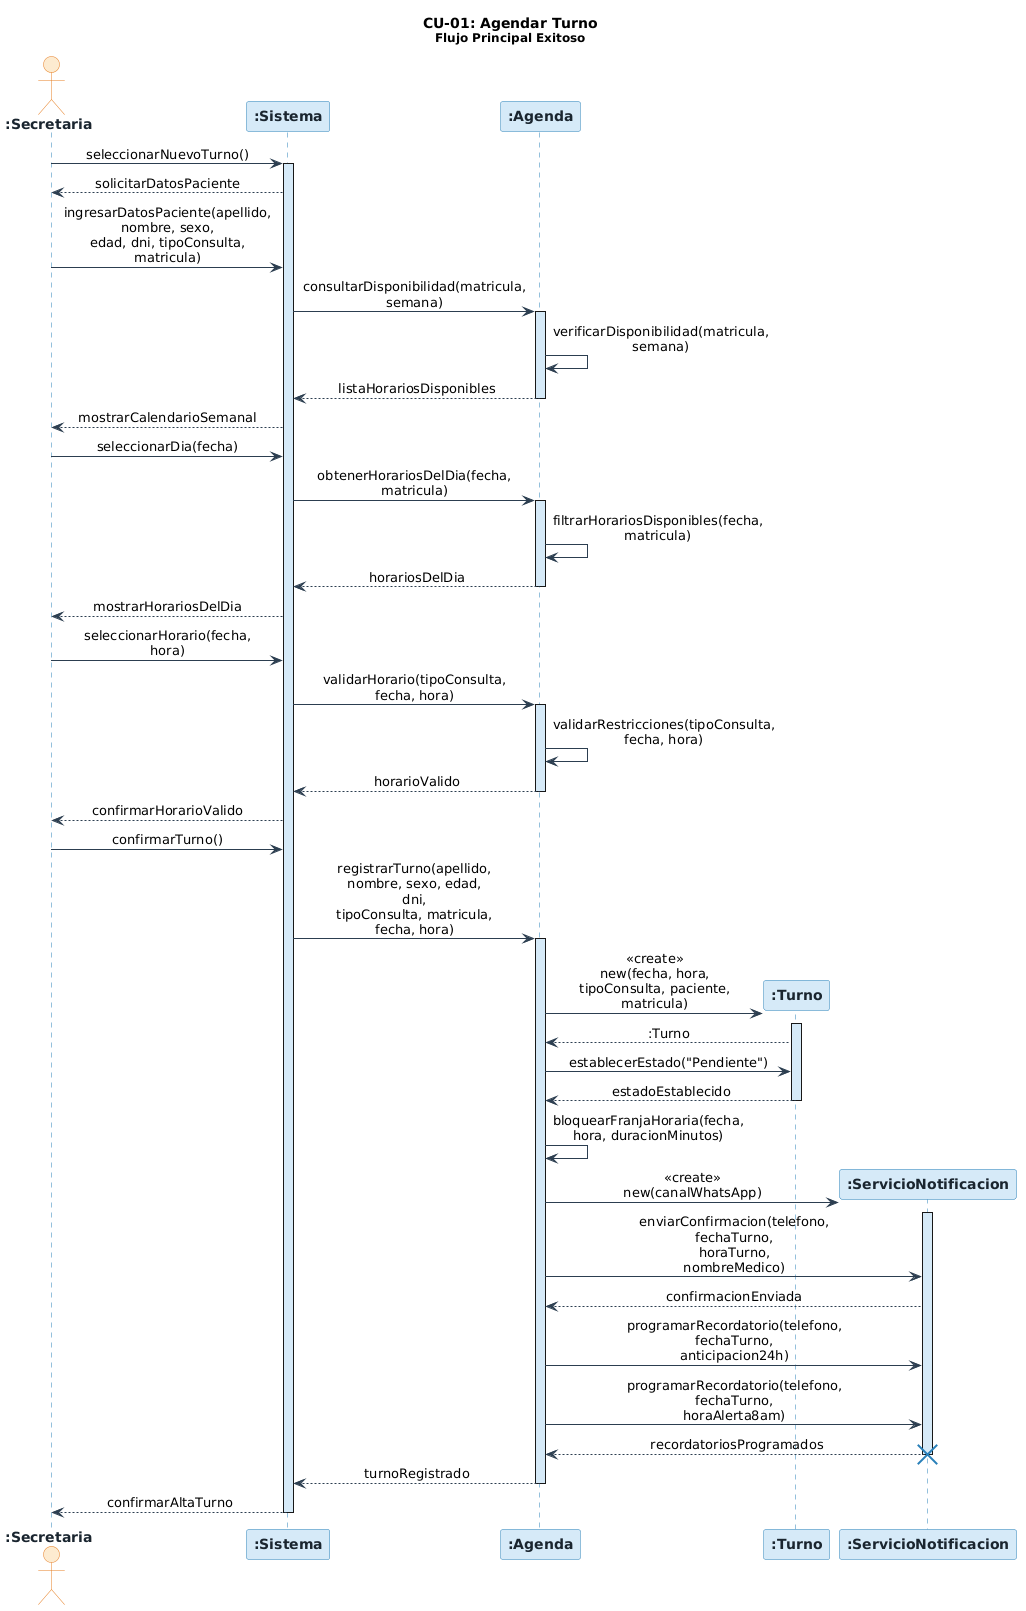

The diagram above was rendered by PlantUML. Its source (embedded in the PNG):
@startuml
skinparam sequenceMessageAlign center
skinparam responseMessageBelowArrow true
skinparam maxMessageSize 160
skinparam sequence {
    ArrowColor       #2C3E50
    LifeLineBorderColor  #2980B9
    LifeLineBackgroundColor #D6EAF8
    BoxBackgroundColor  #FDFEFE
    BoxBorderColor   #2C3E50
}
skinparam participant {
    BackgroundColor #D6EAF8
    BorderColor     #2980B9
    FontColor       #1A252F
    FontStyle       bold
}
skinparam actor {
    BackgroundColor #FDEBD0
    BorderColor     #E67E22
    FontColor       #1A252F
    FontStyle       bold
}

title **CU-01: Agendar Turno**\n<size:12>Flujo Principal Exitoso</size>

actor    ":Secretaria"              as secretaria
participant ":Sistema"              as sistema
participant ":Agenda"               as agenda
participant ":Turno"                as turno
participant ":ServicioNotificacion" as svcNotificacion

' ── 1. Inicio de flujo: selección de nuevo turno ───────────────────────────
secretaria  ->  sistema         : seleccionarNuevoTurno()
activate sistema
sistema     -->  secretaria     : solicitarDatosPaciente

' ── 2. Ingreso de datos del paciente ───────────────────────────────────────
secretaria  ->  sistema         : ingresarDatosPaciente(apellido, nombre, sexo,\nedad, dni, tipoConsulta, matricula)

sistema     ->  agenda          : consultarDisponibilidad(matricula, semana)
activate agenda
agenda      ->  agenda          : verificarDisponibilidad(matricula, semana)
agenda      -->  sistema        : listaHorariosDisponibles
deactivate agenda

sistema     -->  secretaria     : mostrarCalendarioSemanal

' ── 3. Selección de día y horario ──────────────────────────────────────────
secretaria  ->  sistema         : seleccionarDia(fecha)

sistema     ->  agenda          : obtenerHorariosDelDia(fecha, matricula)
activate agenda
agenda      ->  agenda          : filtrarHorariosDisponibles(fecha, matricula)
agenda      -->  sistema        : horariosDelDia
deactivate agenda

sistema     -->  secretaria     : mostrarHorariosDelDia

secretaria  ->  sistema         : seleccionarHorario(fecha, hora)

sistema     ->  agenda          : validarHorario(tipoConsulta, fecha, hora)
activate agenda
agenda      ->  agenda          : validarRestricciones(tipoConsulta, fecha, hora)
agenda      -->  sistema        : horarioValido
deactivate agenda

sistema     -->  secretaria     : confirmarHorarioValido

' ── 4. Confirmación y creación del Turno ───────────────────────────────────
secretaria  ->  sistema         : confirmarTurno()

sistema     ->  agenda          : registrarTurno(apellido, nombre, sexo, edad, dni,\ntipoConsulta, matricula, fecha, hora)
activate agenda

create turno
agenda      ->  turno           : <<create>>\nnew(fecha, hora, tipoConsulta, paciente, matricula)
activate turno
turno       -->  agenda         : :Turno

agenda      ->  turno           : establecerEstado("Pendiente")
turno       -->  agenda         : estadoEstablecido
deactivate turno

agenda      ->  agenda          : bloquearFranjaHoraria(fecha, hora, duracionMinutos)

' ── 5. Notificación y programación de recordatorios ────────────────────────
create svcNotificacion
agenda      ->  svcNotificacion : <<create>>\nnew(canalWhatsApp)
activate svcNotificacion
agenda      ->  svcNotificacion : enviarConfirmacion(telefono, fechaTurno,\nhoraTurno, nombreMedico)
svcNotificacion -->  agenda     : confirmacionEnviada
agenda      ->  svcNotificacion : programarRecordatorio(telefono, fechaTurno,\nanticipacion24h)
agenda      ->  svcNotificacion : programarRecordatorio(telefono, fechaTurno,\nhoraAlerta8am)
svcNotificacion -->  agenda     : recordatoriosProgramados
destroy svcNotificacion
deactivate svcNotificacion

agenda      -->  sistema        : turnoRegistrado
deactivate agenda

' ── 6. Confirmación de alta ────────────────────────────────────────────────
sistema     -->  secretaria     : confirmarAltaTurno
deactivate sistema
@enduml